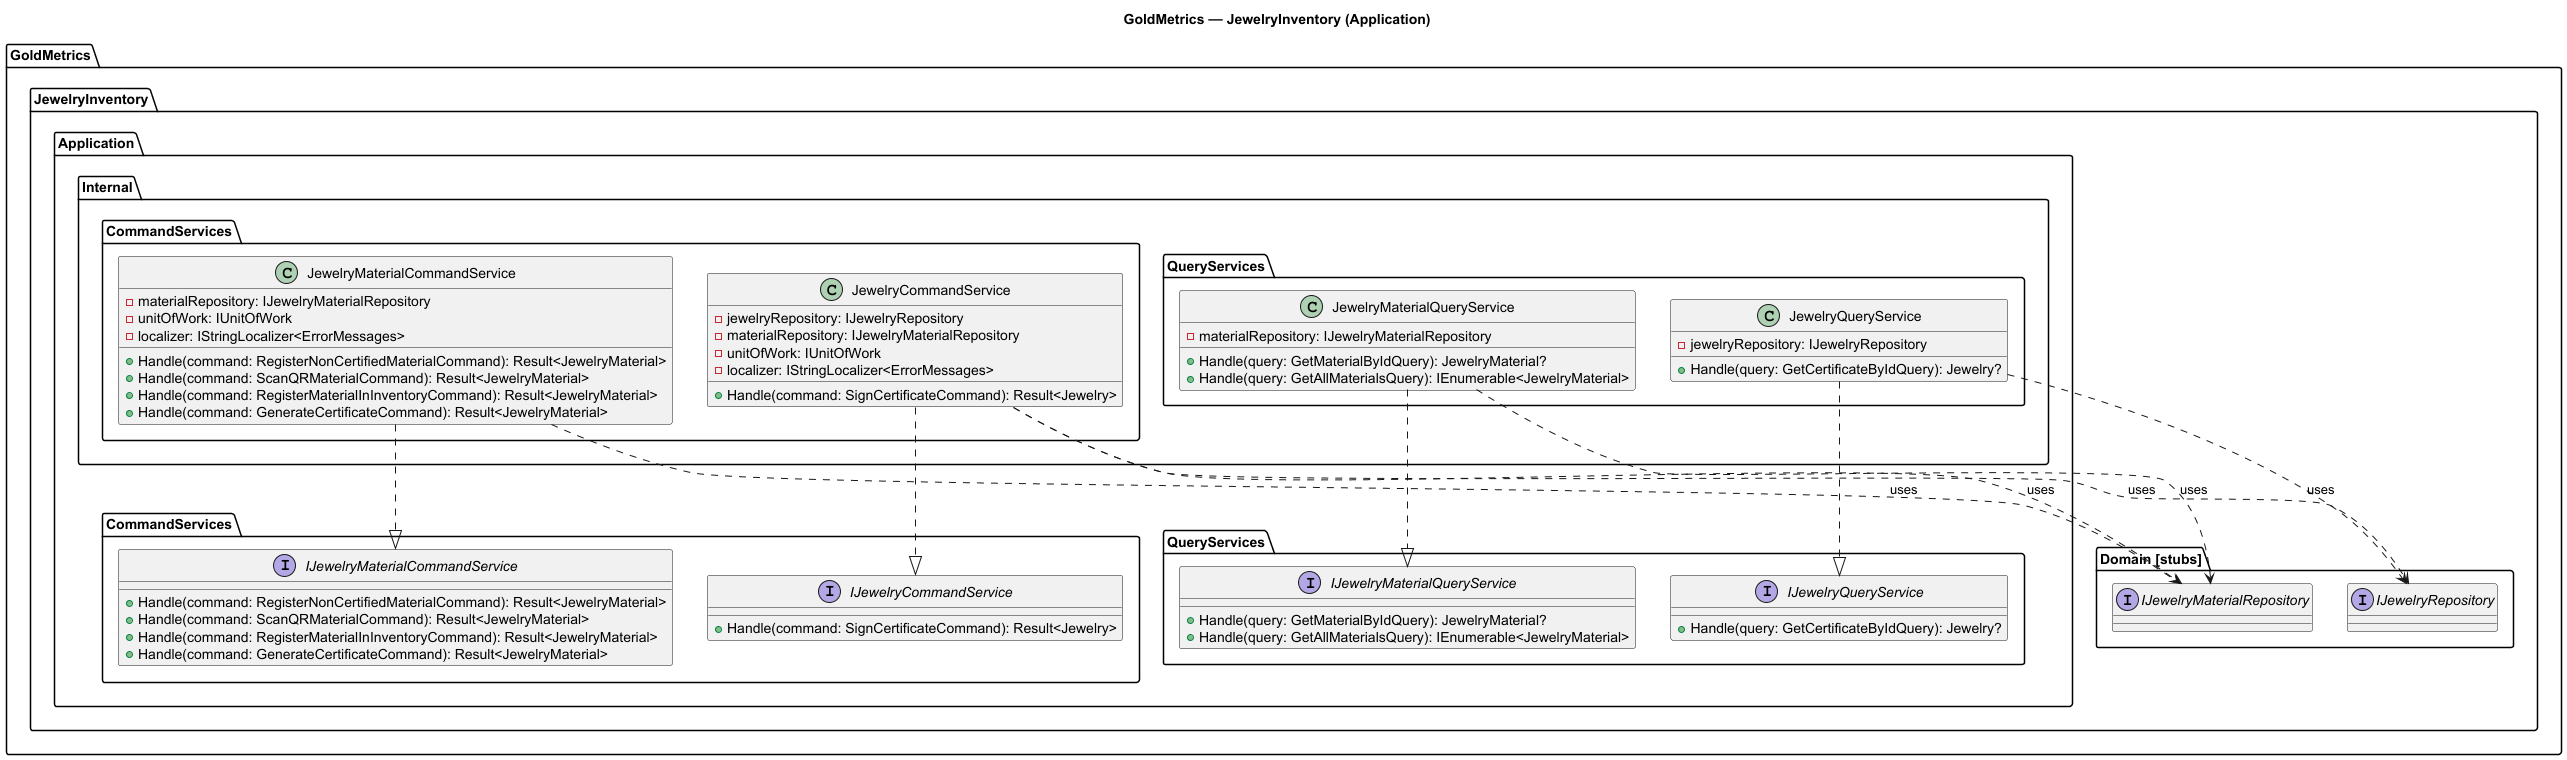

The diagram above was rendered by PlantUML. Its source (embedded in the PNG):
@startuml
title GoldMetrics — JewelryInventory (Application)

package "GoldMetrics" {
  package "JewelryInventory" {
    package "Application" {

      package "CommandServices" {
        interface IJewelryMaterialCommandService {
          +Handle(command: RegisterNonCertifiedMaterialCommand): Result<JewelryMaterial>
          +Handle(command: ScanQRMaterialCommand): Result<JewelryMaterial>
          +Handle(command: RegisterMaterialInInventoryCommand): Result<JewelryMaterial>
          +Handle(command: GenerateCertificateCommand): Result<JewelryMaterial>
        }
        interface IJewelryCommandService {
          +Handle(command: SignCertificateCommand): Result<Jewelry>
        }
      }

      package "QueryServices" {
        interface IJewelryMaterialQueryService {
          +Handle(query: GetMaterialByIdQuery): JewelryMaterial?
          +Handle(query: GetAllMaterialsQuery): IEnumerable<JewelryMaterial>
        }
        interface IJewelryQueryService {
          +Handle(query: GetCertificateByIdQuery): Jewelry?
        }
      }

      package "Internal.CommandServices" {
        class JewelryMaterialCommandService {
          -materialRepository: IJewelryMaterialRepository
          -unitOfWork: IUnitOfWork
          -localizer: IStringLocalizer<ErrorMessages>
          +Handle(command: RegisterNonCertifiedMaterialCommand): Result<JewelryMaterial>
          +Handle(command: ScanQRMaterialCommand): Result<JewelryMaterial>
          +Handle(command: RegisterMaterialInInventoryCommand): Result<JewelryMaterial>
          +Handle(command: GenerateCertificateCommand): Result<JewelryMaterial>
        }
        class JewelryCommandService {
          -jewelryRepository: IJewelryRepository
          -materialRepository: IJewelryMaterialRepository
          -unitOfWork: IUnitOfWork
          -localizer: IStringLocalizer<ErrorMessages>
          +Handle(command: SignCertificateCommand): Result<Jewelry>
        }
      }

      package "Internal.QueryServices" {
        class JewelryMaterialQueryService {
          -materialRepository: IJewelryMaterialRepository
          +Handle(query: GetMaterialByIdQuery): JewelryMaterial?
          +Handle(query: GetAllMaterialsQuery): IEnumerable<JewelryMaterial>
        }
        class JewelryQueryService {
          -jewelryRepository: IJewelryRepository
          +Handle(query: GetCertificateByIdQuery): Jewelry?
        }
      }

      JewelryMaterialCommandService ..|> IJewelryMaterialCommandService
      JewelryCommandService ..|> IJewelryCommandService
      JewelryMaterialQueryService ..|> IJewelryMaterialQueryService
      JewelryQueryService ..|> IJewelryQueryService
    }

    package "Domain [stubs]" {
      interface IJewelryMaterialRepository
      interface IJewelryRepository
    }
  }
}

JewelryMaterialCommandService ..> IJewelryMaterialRepository : uses
JewelryCommandService ..> IJewelryRepository : uses
JewelryCommandService ..> IJewelryMaterialRepository : uses
JewelryMaterialQueryService ..> IJewelryMaterialRepository : uses
JewelryQueryService ..> IJewelryRepository : uses

@enduml